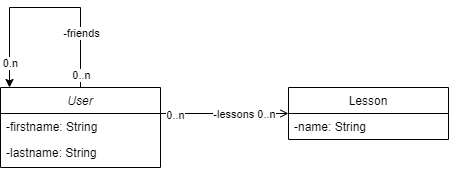

The diagram above was exported from draw.io. Its source (the exported page's mxGraphModel, read from the mxfile embedded in the PNG):
<mxGraphModel dx="868" dy="450" grid="1" gridSize="10" guides="1" tooltips="1" connect="1" arrows="1" fold="1" page="1" pageScale="1" pageWidth="827" pageHeight="1169" math="0" shadow="0">
  <root>
    <mxCell id="WIyWlLk6GJQsqaUBKTNV-0" />
    <mxCell id="WIyWlLk6GJQsqaUBKTNV-1" parent="WIyWlLk6GJQsqaUBKTNV-0" />
    <mxCell id="zkfFHV4jXpPFQw0GAbJ--0" value="User" style="swimlane;fontStyle=2;align=center;verticalAlign=top;childLayout=stackLayout;horizontal=1;startSize=26;horizontalStack=0;resizeParent=1;resizeLast=0;collapsible=1;marginBottom=0;rounded=0;shadow=0;strokeWidth=1;" parent="WIyWlLk6GJQsqaUBKTNV-1" vertex="1">
      <mxGeometry x="220" y="120" width="160" height="80" as="geometry">
        <mxRectangle x="230" y="140" width="160" height="26" as="alternateBounds" />
      </mxGeometry>
    </mxCell>
    <mxCell id="zkfFHV4jXpPFQw0GAbJ--1" value="-firstname: String" style="text;align=left;verticalAlign=top;spacingLeft=4;spacingRight=4;overflow=hidden;rotatable=0;points=[[0,0.5],[1,0.5]];portConstraint=eastwest;" parent="zkfFHV4jXpPFQw0GAbJ--0" vertex="1">
      <mxGeometry y="26" width="160" height="26" as="geometry" />
    </mxCell>
    <mxCell id="zkfFHV4jXpPFQw0GAbJ--2" value="-lastname: String" style="text;align=left;verticalAlign=top;spacingLeft=4;spacingRight=4;overflow=hidden;rotatable=0;points=[[0,0.5],[1,0.5]];portConstraint=eastwest;rounded=0;shadow=0;html=0;" parent="zkfFHV4jXpPFQw0GAbJ--0" vertex="1">
      <mxGeometry y="52" width="160" height="26" as="geometry" />
    </mxCell>
    <mxCell id="zkfFHV4jXpPFQw0GAbJ--17" value="Lesson" style="swimlane;fontStyle=0;align=center;verticalAlign=top;childLayout=stackLayout;horizontal=1;startSize=26;horizontalStack=0;resizeParent=1;resizeLast=0;collapsible=1;marginBottom=0;rounded=0;shadow=0;strokeWidth=1;" parent="WIyWlLk6GJQsqaUBKTNV-1" vertex="1">
      <mxGeometry x="508" y="120" width="160" height="52" as="geometry">
        <mxRectangle x="550" y="140" width="160" height="26" as="alternateBounds" />
      </mxGeometry>
    </mxCell>
    <mxCell id="zkfFHV4jXpPFQw0GAbJ--18" value="-name: String" style="text;align=left;verticalAlign=top;spacingLeft=4;spacingRight=4;overflow=hidden;rotatable=0;points=[[0,0.5],[1,0.5]];portConstraint=eastwest;" parent="zkfFHV4jXpPFQw0GAbJ--17" vertex="1">
      <mxGeometry y="26" width="160" height="26" as="geometry" />
    </mxCell>
    <mxCell id="zkfFHV4jXpPFQw0GAbJ--26" value="" style="endArrow=open;shadow=0;strokeWidth=1;rounded=0;endFill=1;edgeStyle=elbowEdgeStyle;elbow=vertical;" parent="WIyWlLk6GJQsqaUBKTNV-1" source="zkfFHV4jXpPFQw0GAbJ--0" target="zkfFHV4jXpPFQw0GAbJ--17" edge="1">
      <mxGeometry x="0.5" y="41" relative="1" as="geometry">
        <mxPoint x="380" y="192" as="sourcePoint" />
        <mxPoint x="540" y="192" as="targetPoint" />
        <mxPoint x="-40" y="32" as="offset" />
      </mxGeometry>
    </mxCell>
    <mxCell id="33slO1Gj9CVVqt8LztNp-2" value="-lessons 0..n" style="edgeLabel;html=1;align=center;verticalAlign=middle;resizable=0;points=[];" vertex="1" connectable="0" parent="zkfFHV4jXpPFQw0GAbJ--26">
      <mxGeometry x="0.2969" relative="1" as="geometry">
        <mxPoint as="offset" />
      </mxGeometry>
    </mxCell>
    <mxCell id="33slO1Gj9CVVqt8LztNp-3" value="0..n" style="edgeLabel;html=1;align=center;verticalAlign=middle;resizable=0;points=[];" vertex="1" connectable="0" parent="zkfFHV4jXpPFQw0GAbJ--26">
      <mxGeometry x="-0.7812" y="-1" relative="1" as="geometry">
        <mxPoint as="offset" />
      </mxGeometry>
    </mxCell>
    <mxCell id="33slO1Gj9CVVqt8LztNp-4" style="edgeStyle=orthogonalEdgeStyle;rounded=0;orthogonalLoop=1;jettySize=auto;html=1;" edge="1" parent="WIyWlLk6GJQsqaUBKTNV-1" source="zkfFHV4jXpPFQw0GAbJ--0" target="zkfFHV4jXpPFQw0GAbJ--0">
      <mxGeometry relative="1" as="geometry">
        <Array as="points">
          <mxPoint x="300" y="40" />
          <mxPoint x="229" y="40" />
        </Array>
      </mxGeometry>
    </mxCell>
    <mxCell id="33slO1Gj9CVVqt8LztNp-5" value="-friends" style="edgeLabel;html=1;align=center;verticalAlign=middle;resizable=0;points=[];" vertex="1" connectable="0" parent="33slO1Gj9CVVqt8LztNp-4">
      <mxGeometry x="-0.5238" relative="1" as="geometry">
        <mxPoint as="offset" />
      </mxGeometry>
    </mxCell>
    <mxCell id="33slO1Gj9CVVqt8LztNp-6" value="0..n" style="edgeLabel;html=1;align=center;verticalAlign=middle;resizable=0;points=[];" vertex="1" connectable="0" parent="33slO1Gj9CVVqt8LztNp-4">
      <mxGeometry x="-0.8874" relative="1" as="geometry">
        <mxPoint as="offset" />
      </mxGeometry>
    </mxCell>
    <mxCell id="33slO1Gj9CVVqt8LztNp-7" value="0.n" style="edgeLabel;html=1;align=center;verticalAlign=middle;resizable=0;points=[];" vertex="1" connectable="0" parent="33slO1Gj9CVVqt8LztNp-4">
      <mxGeometry x="0.7835" relative="1" as="geometry">
        <mxPoint as="offset" />
      </mxGeometry>
    </mxCell>
  </root>
</mxGraphModel>